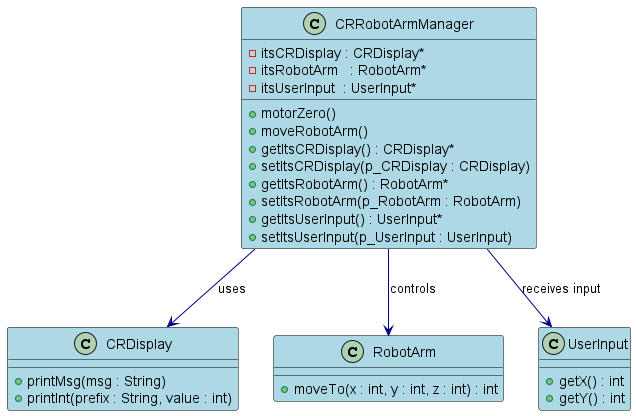

The diagram above was rendered by PlantUML. Its source (embedded in the PNG):
@startuml CriticalRegion_ClassDiagram

skinparam class {
    BackgroundColor LightBlue
    ArrowColor Navy
    BorderColor Black
}

class CRRobotArmManager {
    - itsCRDisplay : CRDisplay*
    - itsRobotArm   : RobotArm*
    - itsUserInput  : UserInput*
    + motorZero()
    + moveRobotArm()
    + getItsCRDisplay() : CRDisplay*
    + setItsCRDisplay(p_CRDisplay : CRDisplay)
    + getItsRobotArm() : RobotArm*
    + setItsRobotArm(p_RobotArm : RobotArm)
    + getItsUserInput() : UserInput*
    + setItsUserInput(p_UserInput : UserInput)
}

class CRDisplay {
    + printMsg(msg : String)
    + printInt(prefix : String, value : int)
}

class RobotArm {
    + moveTo(x : int, y : int, z : int) : int
}

class UserInput {
    + getX() : int
    + getY() : int
}

CRRobotArmManager --> CRDisplay : uses
CRRobotArmManager --> RobotArm   : controls
CRRobotArmManager --> UserInput  : receives input

@enduml